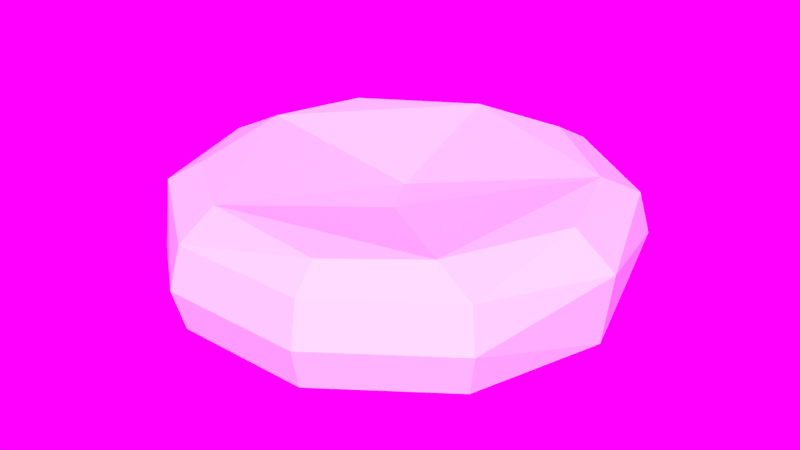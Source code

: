 # Source: BloodCell.blend  (saved by Blender 3.6.11; exported with 4.5.12 LTS)
import bpy
from mathutils import Matrix  # noqa: F401  (used for matrix-valued properties, if any)

bpy.ops.wm.read_factory_settings(use_empty=True)
scene = bpy.context.scene
scene.name = 'Scene'

# ---- images (referenced by path relative to the original .blend; pixels are not part of the script)
import os
ASSET_DIR = os.environ.get("B2B_ASSET_DIR", "")  # directory of the original .blend (textures are referenced by path, not embedded)
HERE = os.path.dirname(os.path.abspath(__file__))  # packed textures are extracted next to this script under _unpacked/

def load_image(name, relpath, width, height, colorspace="sRGB"):
    """Load a texture the original file referenced (path relative to the .blend, or extracted next to this script)."""
    p = next((c for c in (os.path.join(HERE, relpath), os.path.join(ASSET_DIR, relpath)) if relpath and os.path.exists(c)), "")
    if p:
        img = bpy.data.images.load(p, check_existing=True)
        img.name = name
    else:  # same state as the original file: an image datablock whose file is absent (Cycles renders it pink)
        img = bpy.data.images.new(name, width, height)
        img.source = "FILE"
        img.filepath = "//" + (relpath or name)
    img.colorspace_settings.name = colorspace
    return img
img_5oxyj4_png = load_image('5oxyj4.png', '5oxyj4.png', 1024, 1024, 'sRGB')

# ---- world
world_world = bpy.data.worlds.new('World'); scene.world = world_world
world_world.use_nodes = True; world_world.node_tree.nodes.clear()
_N = world_world.node_tree.nodes; _L = world_world.node_tree.links
n0 = _N.new('ShaderNodeOutputWorld'); n0.name = 'World Output'; n0.location = (300, 300)
n1 = _N.new('ShaderNodeBackground'); n1.name = 'Background'; n1.location = (10, 300)
n2 = _N.new('ShaderNodeTexEnvironment'); n2.name = 'Environment Texture'; n2.location = (-180, 300)
n2.width = 140
n3 = _N.new('ShaderNodeTexEnvironment'); n3.name = 'Environment Texture.001'; n3.location = (-180, 300)
n3.width = 140
n3.image = img_5oxyj4_png
_L.new(n1.outputs[0], n0.inputs[0])
_L.new(n3.outputs[0], n1.inputs[0])
n0.is_active_output = True
world_world.color = (0.05088, 0.05088, 0.05088)
world_world.use_sun_shadow = False
world_world.sun_shadow_jitter_overblur = 0.0
world_world.cycles.sampling_method = 'MANUAL'
world_world.cycles.sample_map_resolution = 256

# ---- meshes
me_bloodcell = bpy.data.meshes.new('BloodCell')
me_bloodcell.from_pydata([(-0.6545, 0.4755, 0.2574), (-0.7694, 0.559, 0.1787), (-0.809, 0.5878, -3.078e-08), (-0.7694, 0.559, -0.1787), (-0.6545, 0.4755, -0.2574), (-0.1693, 0.7597, 0.2628), (-0.2939, 0.9045, 0.1787), (-0.309, 0.9511, -3.078e-08), (-0.2939, 0.9045, -0.1787), (-0.2921, 0.7251, -0.2629), (0.25, 0.7694, 0.2574), (0.2939, 0.9045, 0.1787), (0.309, 0.9511, -3.078e-08), (0.2939, 0.9045, -0.1787), (0.013, 0.03999, -0.1456), (0.7694, 0.559, 0.1787), (0.809, 0.5878, -3.078e-08), (0.7694, 0.559, -0.1787), (0.6545, 0.4755, -0.2574), (0.2866, 0.733, -0.2642), (0.6658, 0.421, 0.2635), (0.809, 6.81e-08, 0.2574), (0.9872, -5.212e-08, 0.1243), (0.9511, 5.148e-08, -0.1787), (0.7791, 0.009647, -0.2675), (0.08313, -0.1447, 0.1627), (0.5835, -0.5151, 0.2628), (0.7694, -0.559, 0.1787), (0.809, -0.5878, -3.078e-08), (0.7694, -0.559, -0.1787), (0.6545, -0.4755, -0.2574), (0.25, -0.7694, 0.2574), (0.2939, -0.9045, 0.1787), (0.309, -0.9511, -3.078e-08), (0.2939, -0.9045, -0.1787), (0.3034, -0.7164, -0.264), (-0.3091, -0.7141, 0.2627), (-0.2939, -0.9045, 0.1787), (-0.309, -0.9511, -3.078e-08), (-0.2939, -0.9045, -0.1787), (-0.25, -0.7694, -0.2574), (-0.03607, -0.111, -0.1586), (-0.0359, 0.06453, 0.1515), (-0.6545, -0.4755, 0.2574), (-0.7694, -0.559, 0.1787), (-0.8003, -0.5762, -0.1343), (-0.5997, -0.5019, -0.2626), (-0.7748, 0.07371, 0.2628), (-0.9511, -1.503e-07, 0.1787), (-1.0, -1.197e-07, -3.078e-08), (-0.9511, -1.371e-07, -0.1787), (-0.7791, -0.009647, -0.2675)], [], [(47, 5, 0), (42, 5, 47), (5, 20, 10), (42, 20, 5), (15, 22, 16), (18, 24, 19), (24, 30, 35), (20, 26, 21), (25, 26, 20), (35, 41, 14), (35, 40, 46), (26, 36, 31), (25, 36, 26), (38, 45, 39), (42, 47, 36), (36, 47, 43), (51, 4, 9), (6, 1, 0, 5), (9, 4, 3, 8), (8, 3, 2, 7), (11, 6, 5, 10), (14, 9, 19), (19, 9, 8, 13), (12, 13, 8, 7), (11, 12, 7, 6), (18, 19, 13, 17), (17, 13, 12, 16), (15, 16, 12, 11), (20, 15, 11, 10), (24, 18, 17, 23), (23, 17, 16, 22), (42, 25, 20), (21, 22, 15, 20), (14, 19, 24), (28, 29, 23, 22), (27, 22, 21, 26), (22, 27, 28), (24, 35, 14), (30, 24, 23, 29), (33, 28, 27, 32), (32, 27, 26, 31), (35, 30, 29, 34), (34, 29, 28, 33), (37, 32, 31, 36), (35, 46, 41), (40, 35, 34, 39), (39, 34, 33, 38), (38, 33, 32, 37), (46, 40, 39, 45), (44, 45, 38, 37), (25, 42, 36), (7, 2, 1, 6), (43, 44, 37, 36), (51, 46, 45, 50), (49, 45, 44, 48), (45, 49, 50), (48, 44, 43, 47), (2, 49, 48, 1), (1, 48, 47, 0), (51, 9, 14), (4, 51, 50, 3), (3, 50, 49, 2), (51, 14, 41, 46)])
me_bloodcell.materials.append(None)
me_bloodcell.use_remesh_preserve_volume = False
me_bloodcell.use_remesh_preserve_attributes = False
me_bloodcell.use_mirror_vertex_groups = False
me_bloodcell.update()

# ---- objects
ob_bloodcell = bpy.data.objects.new('BloodCell', me_bloodcell)

# ---- transforms, parenting, visibility, modifiers, constraints
ob_bloodcell.location = (0.0, 0.0, 0.0)
ob_bloodcell.lineart.crease_threshold = 0.0

# ---- collection membership
scene.collection.objects.link(ob_bloodcell)

# ---- scene / render settings (as saved in the file)
scene.frame_start = 1; scene.frame_end = 250; scene.frame_set(0)
scene.render.engine = 'CYCLES'
scene.render.resolution_percentage = 50
scene.render.dither_intensity = 0.0
scene.render.film_transparent = True
scene.cycles.use_denoising = False
scene.cycles.samples = 200
scene.cycles.sampling_pattern = 'TABULATED_SOBOL'
scene.cycles.light_sampling_threshold = 0.0
scene.cycles.use_adaptive_sampling = False
scene.cycles.use_light_tree = False
scene.cycles.blur_glossy = 0.0
scene.cycles.volume_bounces = 1
scene.cycles.pixel_filter_type = 'GAUSSIAN'
scene.cycles.sample_clamp_indirect = 0.0
scene.view_settings.view_transform = 'Standard'
bpy.context.view_layer.update()

# ---- added for rendering (the .blend has no active camera and no usable light): camera, sun
cam_auto = bpy.data.cameras.new('AutoCamera')
cam_auto.lens = 50.0
cam_auto.sensor_width = 36.0
cam_auto.clip_end = 1000.0
ob_auto_camera = bpy.data.objects.new('AutoCamera', cam_auto)
scene.collection.objects.link(ob_auto_camera)
ob_auto_camera.location = (2.58567, -3.1105, 2.07166)
ob_auto_camera.rotation_euler = (1.09748, -7.21219e-08, 0.694738)
scene.camera = ob_auto_camera
light_auto_sun = bpy.data.lights.new('AutoSun', 'SUN')
light_auto_sun.energy = 3.0
light_auto_sun.angle = 0.0523599
ob_auto_sun = bpy.data.objects.new('AutoSun', light_auto_sun)
scene.collection.objects.link(ob_auto_sun)
ob_auto_sun.rotation_euler = (0.872665, 0.174533, 0.523599)
bpy.context.view_layer.update()
